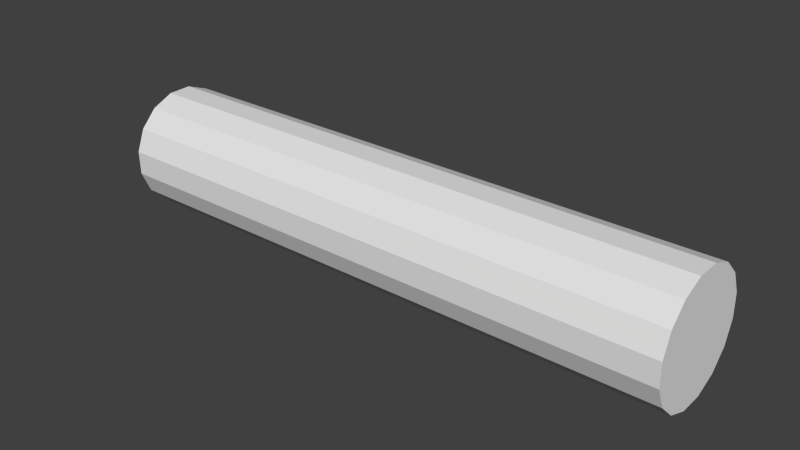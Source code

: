 # Source: joint.blend  (saved by Blender 2.68.0; exported with 4.5.12 LTS)
import bpy
from mathutils import Matrix  # noqa: F401  (used for matrix-valued properties, if any)

bpy.ops.wm.read_factory_settings(use_empty=True)
scene = bpy.context.scene
scene.name = 'Scene'

# ---- collections
col_collection_1 = bpy.data.collections.new('Collection 1'); scene.collection.children.link(col_collection_1)

# ---- materials (node trees are filled in below, after node groups)
mat_m2 = bpy.data.materials.new('M2')
mat_m2.alpha_threshold = 0.0
mat_m2.use_transparent_shadow = False
mat_m2.roughness = 0.5
mat_m2.line_color = (0.0, 0.0, 0.0, 1.0)

# ---- material node trees

# ---- world
world_world = bpy.data.worlds.new('World'); scene.world = world_world
world_world.color = (0.05088, 0.05088, 0.05088)
world_world.use_sun_shadow = False
world_world.sun_shadow_jitter_overblur = 0.0
world_world.cycles.sampling_method = 'MANUAL'
world_world.cycles.sample_map_resolution = 256

# ---- meshes
me_coxa_joint_right_mesh = bpy.data.meshes.new('Coxa-Joint-Right_mesh')
me_coxa_joint_right_mesh.from_pydata([(0.095, 0.01638, 0.01147), (-0.095, 0.01638, 0.01147), (0.095, 0.01075, 0.01687), (-0.095, 0.01075, 0.01687), (0.095, 0.003473, 0.0197), (-0.095, 0.003473, 0.0197), (0.095, -0.004329, 0.01953), (-0.095, -0.004329, 0.01953), (0.095, -0.01147, 0.01638), (-0.095, -0.01147, 0.01638), (0.095, -0.01687, 0.01075), (-0.095, -0.01687, 0.01075), (0.095, -0.0197, 0.003473), (-0.095, -0.0197, 0.003473), (0.095, -0.01953, -0.004329), (-0.095, -0.01953, -0.004329), (0.095, -0.01638, -0.01147), (-0.095, -0.01638, -0.01147), (0.095, -0.01075, -0.01687), (-0.095, -0.01075, -0.01687), (0.095, -0.003473, -0.0197), (-0.095, -0.003473, -0.0197), (0.095, 0.004329, -0.01953), (-0.095, 0.004329, -0.01953), (0.095, 0.01147, -0.01638), (-0.095, 0.01147, -0.01638), (0.095, 0.01687, -0.01075), (-0.095, 0.01687, -0.01075), (0.095, 0.0197, -0.003473), (-0.095, 0.0197, -0.003473), (0.095, 0.01953, 0.004329), (-0.095, 0.01953, 0.004329)], [], [(0, 1, 3, 2), (2, 3, 5, 4), (4, 5, 7, 6), (6, 7, 9, 8), (8, 9, 11, 10), (10, 11, 13, 12), (12, 13, 15, 14), (14, 15, 17, 16), (16, 17, 19, 18), (18, 19, 21, 20), (20, 21, 23, 22), (22, 23, 25, 24), (24, 25, 27, 26), (26, 27, 29, 28), (3, 1, 31, 29, 27, 25, 23, 21, 19, 17, 15, 13, 11, 9, 7, 5), (30, 31, 1, 0), (28, 29, 31, 30), (0, 2, 4, 6, 8, 10, 12, 14, 16, 18, 20, 22, 24, 26, 28, 30)])
_uv = me_coxa_joint_right_mesh.uv_layers.new(name='UVMap')
_uv.uv.foreach_set('vector', [0.596, 0.7889, 0.5948, 0.3908, 0.6665, 0.3906, 0.6678, 0.7887, 0.6678, 0.7887, 0.6665, 0.3906, 0.7215, 0.3905, 0.7227, 0.7886, 0.9988, 0.3905, 1.0, 0.7886, 0.9282, 0.7888, 0.927, 0.3907, 0.927, 0.3907, 0.9282, 0.7888, 0.8506, 0.789, 0.8494, 0.3909, 0.8494, 0.3909, 0.8506, 0.789, 0.7788, 0.7892, 0.7776, 0.3911, 0.7776, 0.3911, 0.7788, 0.7892, 0.7239, 0.7894, 0.7227, 0.3913, 0.1144, 0.7894, 0.1131, 0.3913, 0.1681, 0.3911, 0.1693, 0.7892, 0.1693, 0.7892, 0.1681, 0.3911, 0.2398, 0.3909, 0.241, 0.789, 0.241, 0.789, 0.2398, 0.3909, 0.3175, 0.3907, 0.3187, 0.7888, 0.3187, 0.7888, 0.3175, 0.3907, 0.3892, 0.3905, 0.3905, 0.7886, 0.6939, 0.4144, 0.6951, 0.8125, 0.6233, 0.8127, 0.6221, 0.4146, 0.6221, 0.4146, 0.6233, 0.8127, 0.5457, 0.813, 0.5444, 0.4149, 0.5444, 0.4149, 0.5457, 0.813, 0.4739, 0.8132, 0.4727, 0.4151, 0.3917, 0.7896, 0.3905, 0.3915, 0.4454, 0.3913, 0.4466, 0.7894, 0.3058, 0.3607, 0.2341, 0.3905, 0.1564, 0.3905, 0.08464, 0.3607, 0.02972, 0.3058, 0.0, 0.2341, 0.0, 0.1564, 0.02972, 0.08464, 0.08464, 0.02972, 0.1564, 0.0, 0.2341, 3.559e-08, 0.3058, 0.02972, 0.3607, 0.08464, 0.3905, 0.1564, 0.3905, 0.2341, 0.3607, 0.3058, 0.5183, 0.7892, 0.5171, 0.3911, 0.5948, 0.3908, 0.596, 0.7889, 0.4466, 0.7894, 0.4454, 0.3913, 0.5171, 0.3911, 0.5183, 0.7892, 0.3905, 0.2341, 0.3905, 0.1564, 0.4202, 0.08464, 0.4751, 0.02972, 0.5468, 1.186e-08, 0.6245, 0.0, 0.6963, 0.02972, 0.7512, 0.08464, 0.7809, 0.1564, 0.7809, 0.2341, 0.7512, 0.3058, 0.6963, 0.3607, 0.6245, 0.3905, 0.5468, 0.3905, 0.4751, 0.3607, 0.4202, 0.3058])
me_coxa_joint_right_mesh.materials.append(mat_m2)
me_coxa_joint_right_mesh.use_remesh_preserve_volume = False
me_coxa_joint_right_mesh.use_remesh_preserve_attributes = False
me_coxa_joint_right_mesh.use_mirror_vertex_groups = False
me_coxa_joint_right_mesh.update()

# ---- objects
ob_coxa_joint_right = bpy.data.objects.new('Coxa Joint Right', me_coxa_joint_right_mesh)

# ---- transforms, parenting, visibility, modifiers, constraints
ob_coxa_joint_right.location = (0.0, 0.0, 0.0)
ob_coxa_joint_right.lineart.crease_threshold = 0.0

# ---- collection membership
col_collection_1.objects.link(ob_coxa_joint_right)

# ---- scene / render settings (as saved in the file)
scene.frame_start = 1; scene.frame_end = 250; scene.frame_set(0)
scene.render.engine = 'BLENDER_EEVEE_NEXT'
scene.render.image_settings.color_mode = 'RGB'
scene.render.image_settings.compression = 90
scene.render.dither_intensity = 0.0
scene.cycles.use_denoising = False
scene.cycles.samples = 10
scene.cycles.sampling_pattern = 'TABULATED_SOBOL'
scene.cycles.light_sampling_threshold = 0.0
scene.cycles.use_adaptive_sampling = False
scene.cycles.use_light_tree = False
scene.cycles.blur_glossy = 0.0
scene.cycles.volume_bounces = 1
scene.cycles.pixel_filter_type = 'GAUSSIAN'
scene.cycles.sample_clamp_indirect = 0.0
scene.view_settings.view_transform = 'Standard'
bpy.context.view_layer.update()

# ---- added for rendering (the .blend has no active camera and no usable light): camera, sun
cam_auto = bpy.data.cameras.new('AutoCamera')
cam_auto.lens = 50.0
cam_auto.sensor_width = 36.0
cam_auto.clip_end = 1000.0
ob_auto_camera = bpy.data.objects.new('AutoCamera', cam_auto)
scene.collection.objects.link(ob_auto_camera)
ob_auto_camera.location = (0.185045, -0.222054, 0.148036)
ob_auto_camera.rotation_euler = (1.09748, -7.21219e-08, 0.694738)
scene.camera = ob_auto_camera
light_auto_sun = bpy.data.lights.new('AutoSun', 'SUN')
light_auto_sun.energy = 3.0
light_auto_sun.angle = 0.0523599
ob_auto_sun = bpy.data.objects.new('AutoSun', light_auto_sun)
scene.collection.objects.link(ob_auto_sun)
ob_auto_sun.rotation_euler = (0.872665, 0.174533, 0.523599)
bpy.context.view_layer.update()
